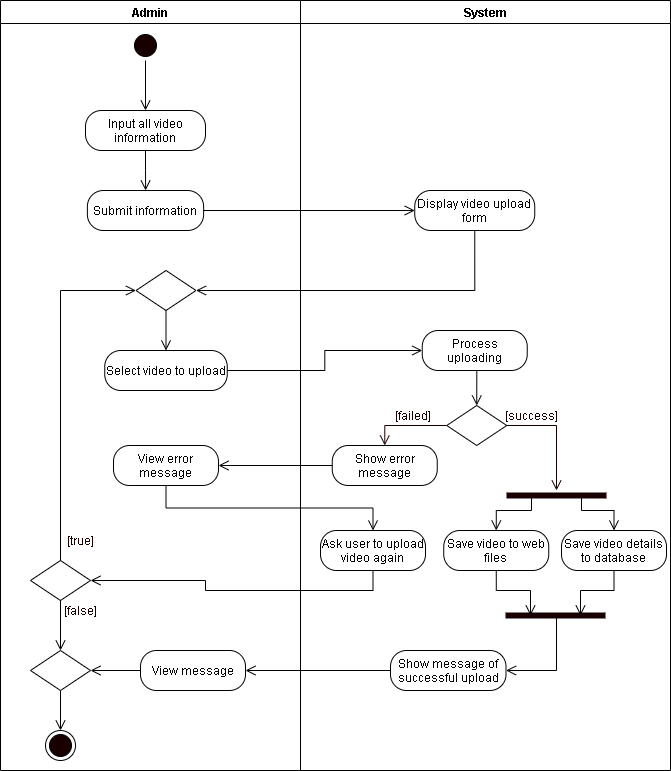

The diagram above was exported from draw.io. Its source (the exported page's mxGraphModel, read from the mxfile embedded in the PNG):
<mxGraphModel dx="1024" dy="592" grid="1" gridSize="10" guides="1" tooltips="1" connect="1" arrows="1" fold="1" page="1" pageScale="1" pageWidth="850" pageHeight="1100" math="0" shadow="0">
  <root>
    <mxCell id="0mx5sNC3HsFugUW5Fox2-0" />
    <mxCell id="0mx5sNC3HsFugUW5Fox2-1" parent="0mx5sNC3HsFugUW5Fox2-0" />
    <mxCell id="M_vuWvc3H1Dybgly7bJm-0" value="Admin" style="swimlane;startSize=23;" parent="0mx5sNC3HsFugUW5Fox2-1" vertex="1">
      <mxGeometry x="40" y="10" width="300" height="770" as="geometry" />
    </mxCell>
    <mxCell id="u2FKZ65CKlX5Dzq1oGMS-1" style="edgeStyle=orthogonalEdgeStyle;rounded=0;orthogonalLoop=1;jettySize=auto;html=1;exitX=0.5;exitY=1;exitDx=0;exitDy=0;endArrow=open;endFill=0;endSize=8;entryX=0.5;entryY=0;entryDx=0;entryDy=0;" parent="M_vuWvc3H1Dybgly7bJm-0" source="M_vuWvc3H1Dybgly7bJm-2" target="4CztS1ss0g4N71tr--k1-0" edge="1">
      <mxGeometry relative="1" as="geometry">
        <mxPoint x="145" y="100" as="targetPoint" />
      </mxGeometry>
    </mxCell>
    <mxCell id="M_vuWvc3H1Dybgly7bJm-2" value="" style="ellipse;html=1;shape=startState;fillColor=#190000;" parent="M_vuWvc3H1Dybgly7bJm-0" vertex="1">
      <mxGeometry x="130" y="30" width="30" height="30" as="geometry" />
    </mxCell>
    <mxCell id="lQy36qLY-fqqQ7uSL8pt-6" style="edgeStyle=orthogonalEdgeStyle;rounded=0;orthogonalLoop=1;jettySize=auto;html=1;exitX=0.5;exitY=1;exitDx=0;exitDy=0;endArrow=open;endFill=0;endSize=8;" parent="M_vuWvc3H1Dybgly7bJm-0" source="4CztS1ss0g4N71tr--k1-0" target="lQy36qLY-fqqQ7uSL8pt-5" edge="1">
      <mxGeometry relative="1" as="geometry" />
    </mxCell>
    <mxCell id="4CztS1ss0g4N71tr--k1-0" value="Input all video information" style="rounded=1;whiteSpace=wrap;html=1;arcSize=40;" parent="M_vuWvc3H1Dybgly7bJm-0" vertex="1">
      <mxGeometry x="85" y="110" width="120" height="40" as="geometry" />
    </mxCell>
    <mxCell id="M_vuWvc3H1Dybgly7bJm-5" value="Select video to upload" style="rounded=1;whiteSpace=wrap;html=1;arcSize=40;" parent="M_vuWvc3H1Dybgly7bJm-0" vertex="1">
      <mxGeometry x="104.25" y="350" width="122.5" height="40" as="geometry" />
    </mxCell>
    <mxCell id="M_vuWvc3H1Dybgly7bJm-7" style="edgeStyle=orthogonalEdgeStyle;rounded=0;orthogonalLoop=1;jettySize=auto;html=1;exitX=0.5;exitY=1;exitDx=0;exitDy=0;entryX=0.5;entryY=0;entryDx=0;entryDy=0;endArrow=open;endFill=0;endSize=8;" parent="M_vuWvc3H1Dybgly7bJm-0" source="M_vuWvc3H1Dybgly7bJm-8" target="M_vuWvc3H1Dybgly7bJm-5" edge="1">
      <mxGeometry relative="1" as="geometry" />
    </mxCell>
    <mxCell id="M_vuWvc3H1Dybgly7bJm-8" value="" style="rhombus;whiteSpace=wrap;html=1;" parent="M_vuWvc3H1Dybgly7bJm-0" vertex="1">
      <mxGeometry x="135.5" y="270" width="60" height="40" as="geometry" />
    </mxCell>
    <mxCell id="lQy36qLY-fqqQ7uSL8pt-5" value="Submit information" style="rounded=1;whiteSpace=wrap;html=1;arcSize=40;" parent="M_vuWvc3H1Dybgly7bJm-0" vertex="1">
      <mxGeometry x="86.88" y="190" width="116.25" height="40" as="geometry" />
    </mxCell>
    <mxCell id="M_vuWvc3H1Dybgly7bJm-10" value="" style="ellipse;html=1;shape=endState;fillColor=#190000;" parent="M_vuWvc3H1Dybgly7bJm-0" vertex="1">
      <mxGeometry x="45" y="730" width="30" height="30" as="geometry" />
    </mxCell>
    <mxCell id="rf545CVZRbpbH9QxBh0j-2" style="edgeStyle=orthogonalEdgeStyle;rounded=0;orthogonalLoop=1;jettySize=auto;html=1;exitX=0;exitY=0.5;exitDx=0;exitDy=0;entryX=1;entryY=0.5;entryDx=0;entryDy=0;endArrow=open;endFill=0;endSize=8;" parent="M_vuWvc3H1Dybgly7bJm-0" source="0XjKmOo3p_osA5M45EOl-2" target="0XjKmOo3p_osA5M45EOl-4" edge="1">
      <mxGeometry relative="1" as="geometry" />
    </mxCell>
    <mxCell id="0XjKmOo3p_osA5M45EOl-2" value="View message" style="rounded=1;whiteSpace=wrap;html=1;arcSize=40;" parent="M_vuWvc3H1Dybgly7bJm-0" vertex="1">
      <mxGeometry x="140" y="650" width="105" height="40" as="geometry" />
    </mxCell>
    <mxCell id="rf545CVZRbpbH9QxBh0j-1" style="edgeStyle=orthogonalEdgeStyle;rounded=0;orthogonalLoop=1;jettySize=auto;html=1;exitX=0.5;exitY=1;exitDx=0;exitDy=0;entryX=0.5;entryY=0;entryDx=0;entryDy=0;endArrow=open;endFill=0;endSize=8;" parent="M_vuWvc3H1Dybgly7bJm-0" source="0XjKmOo3p_osA5M45EOl-4" target="M_vuWvc3H1Dybgly7bJm-10" edge="1">
      <mxGeometry relative="1" as="geometry">
        <Array as="points" />
      </mxGeometry>
    </mxCell>
    <mxCell id="0XjKmOo3p_osA5M45EOl-4" value="" style="rhombus;whiteSpace=wrap;html=1;" parent="M_vuWvc3H1Dybgly7bJm-0" vertex="1">
      <mxGeometry x="30" y="650" width="60" height="40" as="geometry" />
    </mxCell>
    <mxCell id="YYSQLuv8rjz-47eBiVpK-0" value="View error message" style="rounded=1;whiteSpace=wrap;html=1;arcSize=40;" parent="M_vuWvc3H1Dybgly7bJm-0" vertex="1">
      <mxGeometry x="113" y="445" width="105" height="40" as="geometry" />
    </mxCell>
    <mxCell id="lQy36qLY-fqqQ7uSL8pt-0" value="" style="rhombus;whiteSpace=wrap;html=1;" parent="M_vuWvc3H1Dybgly7bJm-0" vertex="1">
      <mxGeometry x="30" y="560" width="60" height="40" as="geometry" />
    </mxCell>
    <mxCell id="YYSQLuv8rjz-47eBiVpK-6" style="edgeStyle=orthogonalEdgeStyle;rounded=0;orthogonalLoop=1;jettySize=auto;html=1;exitX=0.5;exitY=1;exitDx=0;exitDy=0;entryX=0.5;entryY=0;entryDx=0;entryDy=0;endArrow=open;endFill=0;endSize=8;" parent="M_vuWvc3H1Dybgly7bJm-0" source="lQy36qLY-fqqQ7uSL8pt-0" target="0XjKmOo3p_osA5M45EOl-4" edge="1">
      <mxGeometry relative="1" as="geometry" />
    </mxCell>
    <mxCell id="YYSQLuv8rjz-47eBiVpK-5" style="edgeStyle=orthogonalEdgeStyle;rounded=0;orthogonalLoop=1;jettySize=auto;html=1;exitX=0.5;exitY=0;exitDx=0;exitDy=0;entryX=0;entryY=0.5;entryDx=0;entryDy=0;endArrow=open;endFill=0;endSize=8;" parent="M_vuWvc3H1Dybgly7bJm-0" source="lQy36qLY-fqqQ7uSL8pt-0" target="M_vuWvc3H1Dybgly7bJm-8" edge="1">
      <mxGeometry relative="1" as="geometry" />
    </mxCell>
    <mxCell id="FKKzrXExlB3jUEaXsckS-17" value="&lt;font color=&quot;#190000&quot;&gt;[true]&lt;/font&gt;" style="text;html=1;align=center;verticalAlign=middle;resizable=0;points=[];autosize=1;strokeColor=none;fontColor=#FFFFFF;" parent="M_vuWvc3H1Dybgly7bJm-0" vertex="1">
      <mxGeometry x="60" y="530" width="40" height="20" as="geometry" />
    </mxCell>
    <mxCell id="FKKzrXExlB3jUEaXsckS-18" value="&lt;font color=&quot;#190000&quot;&gt;[false]&lt;/font&gt;" style="text;html=1;align=center;verticalAlign=middle;resizable=0;points=[];autosize=1;strokeColor=none;fontColor=#FFFFFF;" parent="M_vuWvc3H1Dybgly7bJm-0" vertex="1">
      <mxGeometry x="55" y="600" width="50" height="20" as="geometry" />
    </mxCell>
    <mxCell id="M_vuWvc3H1Dybgly7bJm-12" value="System" style="swimlane;" parent="0mx5sNC3HsFugUW5Fox2-1" vertex="1">
      <mxGeometry x="340" y="10" width="370" height="770" as="geometry" />
    </mxCell>
    <mxCell id="4CztS1ss0g4N71tr--k1-2" value="Display video upload form" style="rounded=1;whiteSpace=wrap;html=1;arcSize=40;" parent="M_vuWvc3H1Dybgly7bJm-12" vertex="1">
      <mxGeometry x="114.25" y="190" width="120" height="40" as="geometry" />
    </mxCell>
    <mxCell id="M_vuWvc3H1Dybgly7bJm-13" value="Process uploading" style="rounded=1;whiteSpace=wrap;html=1;arcSize=40;" parent="M_vuWvc3H1Dybgly7bJm-12" vertex="1">
      <mxGeometry x="121.75" y="330" width="105" height="40" as="geometry" />
    </mxCell>
    <mxCell id="M_vuWvc3H1Dybgly7bJm-14" value="" style="rhombus;whiteSpace=wrap;html=1;" parent="M_vuWvc3H1Dybgly7bJm-12" vertex="1">
      <mxGeometry x="146.25" y="405" width="60" height="40" as="geometry" />
    </mxCell>
    <mxCell id="M_vuWvc3H1Dybgly7bJm-15" style="edgeStyle=orthogonalEdgeStyle;rounded=0;orthogonalLoop=1;jettySize=auto;html=1;exitX=0.5;exitY=1;exitDx=0;exitDy=0;entryX=0.5;entryY=0;entryDx=0;entryDy=0;endArrow=open;endFill=0;endSize=8;" parent="M_vuWvc3H1Dybgly7bJm-12" source="M_vuWvc3H1Dybgly7bJm-13" target="M_vuWvc3H1Dybgly7bJm-14" edge="1">
      <mxGeometry relative="1" as="geometry" />
    </mxCell>
    <mxCell id="M_vuWvc3H1Dybgly7bJm-16" value="&lt;font color=&quot;#190000&quot;&gt;[success]&lt;/font&gt;" style="text;html=1;align=center;verticalAlign=middle;resizable=0;points=[];autosize=1;strokeColor=none;fontColor=#FFFFFF;" parent="M_vuWvc3H1Dybgly7bJm-12" vertex="1">
      <mxGeometry x="196.25000000000006" y="405" width="70" height="20" as="geometry" />
    </mxCell>
    <mxCell id="M_vuWvc3H1Dybgly7bJm-17" value="&lt;font color=&quot;#190000&quot;&gt;[failed]&lt;/font&gt;" style="text;html=1;align=center;verticalAlign=middle;resizable=0;points=[];autosize=1;strokeColor=none;fontColor=#FFFFFF;" parent="M_vuWvc3H1Dybgly7bJm-12" vertex="1">
      <mxGeometry x="86.75" y="405" width="50" height="20" as="geometry" />
    </mxCell>
    <mxCell id="M_vuWvc3H1Dybgly7bJm-18" value="Show error message" style="rounded=1;whiteSpace=wrap;html=1;arcSize=40;" parent="M_vuWvc3H1Dybgly7bJm-12" vertex="1">
      <mxGeometry x="31.75" y="445" width="105" height="40" as="geometry" />
    </mxCell>
    <mxCell id="M_vuWvc3H1Dybgly7bJm-21" style="edgeStyle=orthogonalEdgeStyle;rounded=0;orthogonalLoop=1;jettySize=auto;html=1;exitX=0;exitY=0.5;exitDx=0;exitDy=0;fontColor=#FFFFFF;endArrow=open;endFill=0;endSize=8;strokeColor=#190000;entryX=0.5;entryY=0;entryDx=0;entryDy=0;" parent="M_vuWvc3H1Dybgly7bJm-12" source="M_vuWvc3H1Dybgly7bJm-14" target="M_vuWvc3H1Dybgly7bJm-18" edge="1">
      <mxGeometry relative="1" as="geometry">
        <mxPoint x="71.75" y="465" as="targetPoint" />
      </mxGeometry>
    </mxCell>
    <mxCell id="FKKzrXExlB3jUEaXsckS-21" value="Save video to web files" style="rounded=1;whiteSpace=wrap;html=1;arcSize=40;" parent="M_vuWvc3H1Dybgly7bJm-12" vertex="1">
      <mxGeometry x="143.25" y="530" width="105" height="40" as="geometry" />
    </mxCell>
    <mxCell id="FKKzrXExlB3jUEaXsckS-22" value="Save video details to database" style="rounded=1;whiteSpace=wrap;html=1;arcSize=40;" parent="M_vuWvc3H1Dybgly7bJm-12" vertex="1">
      <mxGeometry x="261" y="530" width="105" height="40" as="geometry" />
    </mxCell>
    <mxCell id="0XjKmOo3p_osA5M45EOl-0" value="Show message of successful upload" style="rounded=1;whiteSpace=wrap;html=1;arcSize=40;" parent="M_vuWvc3H1Dybgly7bJm-12" vertex="1">
      <mxGeometry x="90" y="650" width="115.5" height="40" as="geometry" />
    </mxCell>
    <mxCell id="FKKzrXExlB3jUEaXsckS-25" value="" style="shape=line;html=1;strokeWidth=6;strokeColor=#190000;" parent="M_vuWvc3H1Dybgly7bJm-12" vertex="1">
      <mxGeometry x="205" y="610" width="100" height="10" as="geometry" />
    </mxCell>
    <mxCell id="FKKzrXExlB3jUEaXsckS-26" style="edgeStyle=orthogonalEdgeStyle;rounded=0;orthogonalLoop=1;jettySize=auto;html=1;exitX=0.5;exitY=1;exitDx=0;exitDy=0;entryX=0.25;entryY=0.5;entryDx=0;entryDy=0;entryPerimeter=0;endArrow=open;endFill=0;endSize=8;" parent="M_vuWvc3H1Dybgly7bJm-12" source="FKKzrXExlB3jUEaXsckS-21" target="FKKzrXExlB3jUEaXsckS-25" edge="1">
      <mxGeometry relative="1" as="geometry" />
    </mxCell>
    <mxCell id="FKKzrXExlB3jUEaXsckS-27" style="edgeStyle=orthogonalEdgeStyle;rounded=0;orthogonalLoop=1;jettySize=auto;html=1;exitX=0.5;exitY=1;exitDx=0;exitDy=0;entryX=0.75;entryY=0.5;entryDx=0;entryDy=0;entryPerimeter=0;endArrow=open;endFill=0;endSize=8;" parent="M_vuWvc3H1Dybgly7bJm-12" source="FKKzrXExlB3jUEaXsckS-22" target="FKKzrXExlB3jUEaXsckS-25" edge="1">
      <mxGeometry relative="1" as="geometry" />
    </mxCell>
    <mxCell id="qTk9sJM9YYbtkGp_jb59-0" style="edgeStyle=orthogonalEdgeStyle;rounded=0;orthogonalLoop=1;jettySize=auto;html=1;exitX=0.51;exitY=0.5;exitDx=0;exitDy=0;entryX=1;entryY=0.5;entryDx=0;entryDy=0;endArrow=open;endFill=0;endSize=8;exitPerimeter=0;" parent="M_vuWvc3H1Dybgly7bJm-12" source="FKKzrXExlB3jUEaXsckS-25" target="0XjKmOo3p_osA5M45EOl-0" edge="1">
      <mxGeometry relative="1" as="geometry">
        <Array as="points">
          <mxPoint x="256.25" y="670" />
        </Array>
      </mxGeometry>
    </mxCell>
    <mxCell id="YYSQLuv8rjz-47eBiVpK-2" value="Ask user to upload video again" style="rounded=1;whiteSpace=wrap;html=1;arcSize=40;" parent="M_vuWvc3H1Dybgly7bJm-12" vertex="1">
      <mxGeometry x="20" y="530" width="105" height="40" as="geometry" />
    </mxCell>
    <mxCell id="M_vuWvc3H1Dybgly7bJm-27" style="edgeStyle=orthogonalEdgeStyle;rounded=0;orthogonalLoop=1;jettySize=auto;html=1;exitX=1;exitY=0.5;exitDx=0;exitDy=0;entryX=0;entryY=0.5;entryDx=0;entryDy=0;endArrow=open;endFill=0;endSize=8;" parent="0mx5sNC3HsFugUW5Fox2-1" source="M_vuWvc3H1Dybgly7bJm-5" target="M_vuWvc3H1Dybgly7bJm-13" edge="1">
      <mxGeometry relative="1" as="geometry">
        <mxPoint x="266.7499999999998" y="400" as="sourcePoint" />
      </mxGeometry>
    </mxCell>
    <mxCell id="4CztS1ss0g4N71tr--k1-5" style="edgeStyle=orthogonalEdgeStyle;rounded=0;orthogonalLoop=1;jettySize=auto;html=1;exitX=0.5;exitY=1;exitDx=0;exitDy=0;entryX=1;entryY=0.5;entryDx=0;entryDy=0;endArrow=open;endFill=0;endSize=8;" parent="0mx5sNC3HsFugUW5Fox2-1" source="4CztS1ss0g4N71tr--k1-2" target="M_vuWvc3H1Dybgly7bJm-8" edge="1">
      <mxGeometry relative="1" as="geometry">
        <mxPoint x="176.24999999999977" y="350" as="targetPoint" />
        <mxPoint x="620" y="440" as="sourcePoint" />
      </mxGeometry>
    </mxCell>
    <mxCell id="FKKzrXExlB3jUEaXsckS-10" style="edgeStyle=orthogonalEdgeStyle;rounded=0;orthogonalLoop=1;jettySize=auto;html=1;exitX=1;exitY=0.5;exitDx=0;exitDy=0;entryX=0;entryY=0.5;entryDx=0;entryDy=0;endArrow=open;endFill=0;endSize=8;" parent="0mx5sNC3HsFugUW5Fox2-1" source="lQy36qLY-fqqQ7uSL8pt-5" target="4CztS1ss0g4N71tr--k1-2" edge="1">
      <mxGeometry relative="1" as="geometry">
        <mxPoint x="459.5" y="200" as="targetPoint" />
      </mxGeometry>
    </mxCell>
    <mxCell id="FKKzrXExlB3jUEaXsckS-23" style="edgeStyle=orthogonalEdgeStyle;rounded=0;orthogonalLoop=1;jettySize=auto;html=1;exitX=0.25;exitY=0.5;exitDx=0;exitDy=0;exitPerimeter=0;entryX=0.5;entryY=0;entryDx=0;entryDy=0;endArrow=open;endFill=0;endSize=8;" parent="0mx5sNC3HsFugUW5Fox2-1" source="FKKzrXExlB3jUEaXsckS-19" target="FKKzrXExlB3jUEaXsckS-21" edge="1">
      <mxGeometry relative="1" as="geometry">
        <Array as="points">
          <mxPoint x="570.75" y="520" />
          <mxPoint x="535.75" y="520" />
        </Array>
      </mxGeometry>
    </mxCell>
    <mxCell id="FKKzrXExlB3jUEaXsckS-24" style="edgeStyle=orthogonalEdgeStyle;rounded=0;orthogonalLoop=1;jettySize=auto;html=1;exitX=0.75;exitY=0.5;exitDx=0;exitDy=0;exitPerimeter=0;entryX=0.5;entryY=0;entryDx=0;entryDy=0;endArrow=open;endFill=0;endSize=8;" parent="0mx5sNC3HsFugUW5Fox2-1" source="FKKzrXExlB3jUEaXsckS-19" target="FKKzrXExlB3jUEaXsckS-22" edge="1">
      <mxGeometry relative="1" as="geometry">
        <Array as="points">
          <mxPoint x="620.75" y="520" />
          <mxPoint x="653.75" y="520" />
        </Array>
      </mxGeometry>
    </mxCell>
    <mxCell id="FKKzrXExlB3jUEaXsckS-19" value="" style="shape=line;html=1;strokeWidth=6;strokeColor=#190000;" parent="0mx5sNC3HsFugUW5Fox2-1" vertex="1">
      <mxGeometry x="546" y="500" width="100" height="10" as="geometry" />
    </mxCell>
    <mxCell id="M_vuWvc3H1Dybgly7bJm-22" style="edgeStyle=orthogonalEdgeStyle;rounded=0;orthogonalLoop=1;jettySize=auto;html=1;exitX=1;exitY=0.5;exitDx=0;exitDy=0;fontColor=#FFFFFF;endArrow=open;endFill=0;endSize=8;strokeColor=#190000;" parent="0mx5sNC3HsFugUW5Fox2-1" source="M_vuWvc3H1Dybgly7bJm-14" target="FKKzrXExlB3jUEaXsckS-19" edge="1">
      <mxGeometry relative="1" as="geometry">
        <mxPoint x="619.25" y="495" as="targetPoint" />
      </mxGeometry>
    </mxCell>
    <mxCell id="0XjKmOo3p_osA5M45EOl-1" style="edgeStyle=orthogonalEdgeStyle;rounded=0;orthogonalLoop=1;jettySize=auto;html=1;endArrow=open;endFill=0;endSize=8;entryX=1;entryY=0.5;entryDx=0;entryDy=0;exitX=0;exitY=0.5;exitDx=0;exitDy=0;" parent="0mx5sNC3HsFugUW5Fox2-1" source="0XjKmOo3p_osA5M45EOl-0" target="0XjKmOo3p_osA5M45EOl-2" edge="1">
      <mxGeometry relative="1" as="geometry">
        <mxPoint x="257.5" y="726" as="targetPoint" />
        <mxPoint x="400" y="710" as="sourcePoint" />
      </mxGeometry>
    </mxCell>
    <mxCell id="YYSQLuv8rjz-47eBiVpK-1" style="edgeStyle=orthogonalEdgeStyle;rounded=0;orthogonalLoop=1;jettySize=auto;html=1;exitX=0;exitY=0.5;exitDx=0;exitDy=0;entryX=1;entryY=0.5;entryDx=0;entryDy=0;endArrow=open;endFill=0;endSize=8;" parent="0mx5sNC3HsFugUW5Fox2-1" source="M_vuWvc3H1Dybgly7bJm-18" target="YYSQLuv8rjz-47eBiVpK-0" edge="1">
      <mxGeometry relative="1" as="geometry" />
    </mxCell>
    <mxCell id="YYSQLuv8rjz-47eBiVpK-3" style="edgeStyle=orthogonalEdgeStyle;rounded=0;orthogonalLoop=1;jettySize=auto;html=1;exitX=0.5;exitY=1;exitDx=0;exitDy=0;entryX=0.5;entryY=0;entryDx=0;entryDy=0;endArrow=open;endFill=0;endSize=8;" parent="0mx5sNC3HsFugUW5Fox2-1" source="YYSQLuv8rjz-47eBiVpK-0" target="YYSQLuv8rjz-47eBiVpK-2" edge="1">
      <mxGeometry relative="1" as="geometry" />
    </mxCell>
    <mxCell id="YYSQLuv8rjz-47eBiVpK-4" style="edgeStyle=orthogonalEdgeStyle;rounded=0;orthogonalLoop=1;jettySize=auto;html=1;exitX=0.5;exitY=1;exitDx=0;exitDy=0;entryX=1;entryY=0.5;entryDx=0;entryDy=0;endArrow=open;endFill=0;endSize=8;" parent="0mx5sNC3HsFugUW5Fox2-1" source="YYSQLuv8rjz-47eBiVpK-2" target="lQy36qLY-fqqQ7uSL8pt-0" edge="1">
      <mxGeometry relative="1" as="geometry" />
    </mxCell>
  </root>
</mxGraphModel>